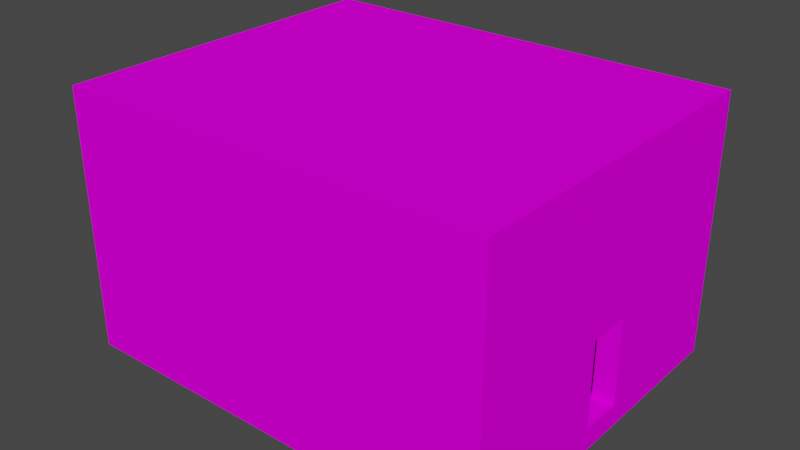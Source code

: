 # Source: Dom.blend  (saved by Blender 3.1.7; exported with 4.5.12 LTS)
import bpy
from mathutils import Matrix  # noqa: F401  (used for matrix-valued properties, if any)

bpy.ops.wm.read_factory_settings(use_empty=True)
scene = bpy.context.scene
scene.name = 'Scene'

# ---- collections
col_collection = bpy.data.collections.new('Collection'); scene.collection.children.link(col_collection)

# ---- images (referenced by path relative to the original .blend; pixels are not part of the script)
import os
ASSET_DIR = os.environ.get("B2B_ASSET_DIR", "")  # directory of the original .blend (textures are referenced by path, not embedded)
HERE = os.path.dirname(os.path.abspath(__file__))  # packed textures are extracted next to this script under _unpacked/

def load_image(name, relpath, width, height, colorspace="sRGB"):
    """Load a texture the original file referenced (path relative to the .blend, or extracted next to this script)."""
    p = next((c for c in (os.path.join(HERE, relpath), os.path.join(ASSET_DIR, relpath)) if relpath and os.path.exists(c)), "")
    if p:
        img = bpy.data.images.load(p, check_existing=True)
        img.name = name
    else:  # same state as the original file: an image datablock whose file is absent (Cycles renders it pink)
        img = bpy.data.images.new(name, width, height)
        img.source = "FILE"
        img.filepath = "//" + (relpath or name)
    img.colorspace_settings.name = colorspace
    return img
img_woodsiding006_1k_color_png = load_image('WoodSiding006_1K_Color.png', 'textures/WoodSiding006_1K_Color.png', 1024, 1024, 'sRGB')

# ---- materials (node trees are filled in below, after node groups)
mat_material = bpy.data.materials.new('Material')
mat_material.alpha_threshold = 0.0
mat_material.use_transparent_shadow = False
mat_material.line_color = (0.0, 0.0, 0.0, 1.0)

# ---- material node trees
mat_material.use_nodes = True; mat_material.node_tree.nodes.clear()
_N = mat_material.node_tree.nodes; _L = mat_material.node_tree.links
n0 = _N.new('ShaderNodeOutputMaterial'); n0.name = 'Material Output'; n0.location = (300, 300)
n1 = _N.new('ShaderNodeBsdfPrincipled'); n1.name = 'Principled BSDF'; n1.location = (10, 300)
n1.distribution = 'GGX'
n1.subsurface_method = 'RANDOM_WALK_SKIN'
n1.inputs[2].default_value = 1.0
n1.inputs[3].default_value = 1.45
n1.inputs[13].default_value = 0.0
n1.inputs[27].default_value = (0.0, 0.0, 0.0, 1.0)
n1.inputs[28].default_value = 1.0
n2 = _N.new('ShaderNodeTexImage'); n2.name = 'Image Texture'; n2.location = (-415, 186)
n2.image = img_woodsiding006_1k_color_png
_L.new(n1.outputs[0], n0.inputs[0])
_L.new(n2.outputs[0], n1.inputs[0])
n0.is_active_output = True

# ---- world
world_world = bpy.data.worlds.new('World'); scene.world = world_world
world_world.use_nodes = True; world_world.node_tree.nodes.clear()
_N = world_world.node_tree.nodes; _L = world_world.node_tree.links
n0 = _N.new('ShaderNodeOutputWorld'); n0.name = 'World Output'; n0.location = (300, 300)
n1 = _N.new('ShaderNodeBackground'); n1.name = 'Background'; n1.location = (10, 300)
n1.inputs[0].default_value = (0.05088, 0.05088, 0.05088, 1.0)
_L.new(n1.outputs[0], n0.inputs[0])
n0.is_active_output = True
world_world.color = (0.05088, 0.05088, 0.05088)
world_world.use_sun_shadow = False
world_world.sun_shadow_jitter_overblur = 0.0

# ---- meshes
me_cube_002 = bpy.data.meshes.new('Cube.002')
me_cube_002.from_pydata([(1.0, 1.0, 1.0), (1.0, 1.0, -1.0), (1.0, -1.0, 1.0), (1.0, -1.0, -1.0), (-1.0, 1.0, 1.0), (-1.0, 1.0, -1.0), (-1.0, -1.0, 1.0), (-1.0, -1.0, -1.0), (1.0, -1.0, -31.0), (1.0, -1.2, -31.0), (1.0, -1.0, 1.001), (1.0, -1.2, 1.001), (-1.0, -1.0, -31.0), (-1.0, -1.2, -31.0), (-1.0, -1.0, 1.001), (-1.0, -1.2, 1.001), (1.0, 1.2, -31.0), (1.0, 1.0, -31.0), (1.0, 1.2, 1.001), (1.0, 1.0, 1.001), (-1.0, 1.2, -31.0), (-1.0, 1.0, -31.0), (-1.0, 1.2, 1.001), (-1.0, 1.0, 1.001), (1.0, 1.0, -29.0), (1.0, 1.0, -31.0), (1.0, -1.0, -29.0), (1.0, -1.0, -31.0), (-1.0, 1.0, -29.0), (-1.0, 1.0, -31.0), (-1.0, -1.0, -29.0), (-1.0, -1.0, -31.0), (-0.9, 1.0, -29.0), (-1.0, 1.0, -29.0), (-0.9, -1.0, -29.0), (-1.0, -1.0, -29.0), (-0.9, 1.0, -0.9994), (-1.0, 1.0, -0.9994), (-0.9, -1.0, -0.9994), (-1.0, -1.0, -0.9994), (1.0, 1.0, -29.0), (0.9, 1.0, -29.0), (1.0, -1.0, -29.0), (0.9, -1.0, -29.0), (1.0, 1.0, -0.9994), (0.9, 1.0, -0.9994), (1.0, -1.0, -0.9994), (0.9, -1.0, -0.9994), (1.0, -1.0, -13.0), (1.0, -0.2, -13.0), (1.0, -0.2, -17.0), (1.0, -1.0, -17.0), (0.9, -1.0, -13.0), (0.9, -0.2, -13.0), (0.9, -0.2, -17.0), (0.9, -1.0, -17.0)], [], [(0, 4, 6, 2), (3, 2, 6, 7), (7, 6, 4, 5), (5, 1, 3, 7), (1, 0, 2, 3), (5, 4, 0, 1), (8, 12, 14, 10), (11, 10, 14, 15), (15, 14, 12, 13), (13, 9, 11, 15), (9, 8, 10, 11), (13, 12, 8, 9), (16, 20, 22, 18), (19, 18, 22, 23), (23, 22, 20, 21), (21, 17, 19, 23), (17, 16, 18, 19), (21, 20, 16, 17), (24, 28, 30, 26), (27, 26, 30, 31), (31, 30, 28, 29), (29, 25, 27, 31), (25, 24, 26, 27), (29, 28, 24, 25), (32, 36, 38, 34), (35, 34, 38, 39), (39, 38, 36, 37), (37, 33, 35, 39), (33, 32, 34, 35), (37, 36, 32, 33), (51, 42, 40, 44, 46, 48, 49, 50), (48, 46, 47, 52), (55, 43, 42, 51), (47, 46, 44, 45), (52, 47, 45, 41, 43, 55, 54, 53), (41, 40, 42, 43), (45, 44, 40, 41), (51, 50, 54, 55), (52, 53, 49, 48), (54, 50, 49, 53)])
_uv = me_cube_002.uv_layers.new(name='UVMap')
_uv.uv.foreach_set('vector', [1.811e-05, 0.9167, 1.811e-05, 0.9167, 1.821e-05, 0.08333, 1.821e-05, 0.08333, 0.0, 0.0, 1.0, 0.0, 1.0, 1.0, 0.0, 1.0, 0.06252, 0.08333, 1.821e-05, 0.08333, 1.811e-05, 0.9167, 0.06252, 0.9167, 0.0, 0.0, 1.0, 0.0, 1.0, 1.0, 0.0, 1.0, 0.06252, 0.9167, 1.811e-05, 0.9167, 1.821e-05, 0.08333, 0.06252, 0.08333, 0.0, 0.0, 1.0, 0.0, 1.0, 1.0, 0.0, 1.0, 0.0, 0.0, 1.0, 0.0, 1.0, 1.0, 0.0, 1.0, 0.0, 0.0, 0.0, 0.08333, 0.0, 0.08333, 0.0, 0.0, 0.0, 0.0, 0.0, 0.08333, 1.0, 0.08333, 1.0, 0.0, 0.0, 0.0, 1.0, 0.0, 1.0, 1.0, 0.0, 1.0, 1.0, 0.0, 1.0, 0.08333, 0.0, 0.08333, 0.0, 0.0, 1.0, 0.0, 1.0, 0.08333, 1.0, 0.08333, 1.0, 0.0, 1.0, 1.0, 1.0, 1.0, 0.0, 1.0, 0.0, 1.0, 0.0, 0.9167, 0.0, 1.0, 0.0, 1.0, 0.0, 0.9167, 0.0, 0.9167, 0.0, 1.0, 1.0, 1.0, 1.0, 0.9167, 1.0, 0.9167, 1.0, 0.9167, 0.0, 0.9167, 0.0, 0.9167, 1.0, 0.9167, 1.0, 1.0, 0.0, 1.0, 0.0, 0.9167, 1.0, 0.9167, 1.0, 1.0, 1.0, 1.0, 1.0, 0.9167, 0.9375, 0.9167, 0.9375, 0.9167, 0.9375, 0.08333, 0.9375, 0.08333, 0.0, 0.0, 1.0, 0.0, 1.0, 1.0, 0.0, 1.0, 1.0, 0.08333, 0.9375, 0.08333, 0.9375, 0.9167, 1.0, 0.9167, 1.0, 0.9167, 1.0, 0.9167, 1.0, 0.08333, 1.0, 0.08333, 1.0, 0.9167, 0.9375, 0.9167, 0.9375, 0.08333, 1.0, 0.08333, 0.0, 0.0, 1.0, 0.0, 1.0, 1.0, 0.0, 1.0, 0.0, 0.0, 1.0, 0.0, 1.0, 1.0, 0.0, 1.0, 0.0, 0.0, 1.0, 0.0, 1.0, 1.0, 0.0, 1.0, 0.0, 0.0, 1.0, 0.0, 1.0, 1.0, 0.0, 1.0, 0.0625, 0.9167, 0.9375, 0.9167, 0.9375, 0.08333, 0.0625, 0.08333, 0.0, 0.0, 1.0, 0.0, 1.0, 1.0, 0.0, 1.0, 0.0, 0.0, 1.0, 0.0, 1.0, 1.0, 0.0, 1.0, 0.5625, 0.08333, 0.9375, 0.08333, 0.9375, 0.9167, 0.0625, 0.9167, 0.0625, 0.08333, 0.4375, 0.08333, 0.4375, 0.4167, 0.5625, 0.4167, 0.0, 0.0, 1.0, 0.0, 1.0, 1.0, 0.0, 1.0, 0.0, 0.0, 1.0, 0.0, 1.0, 1.0, 0.0, 1.0, 0.0, 0.0, 1.0, 0.0, 1.0, 1.0, 0.0, 1.0, 0.5, 1.0, 0.8536, 0.8536, 1.0, 0.5, 0.8536, 0.1464, 0.5, 0.0, 0.1464, 0.1464, 0.0, 0.5, 0.1464, 0.8536, 0.0, 0.0, 1.0, 0.0, 1.0, 1.0, 0.0, 1.0, 0.0, 0.0, 1.0, 0.0, 1.0, 1.0, 0.0, 1.0, 0.0, 0.0, 1.0, 0.0, 1.0, 1.0, 0.0, 1.0, 0.0, 0.0, 1.0, 0.0, 1.0, 1.0, 0.0, 1.0, 0.0, 0.0, 1.0, 0.0, 1.0, 1.0, 0.0, 1.0])
me_cube_002.materials.append(mat_material)
me_cube_002.use_remesh_preserve_volume = False
me_cube_002.use_remesh_preserve_attributes = False
me_cube_002.use_mirror_vertex_groups = False
me_cube_002.update()

# ---- objects
ob_cube_002 = bpy.data.objects.new('Cube.002', me_cube_002)

# ---- transforms, parenting, visibility, modifiers, constraints
ob_cube_002.location = (0.0, -7.5, 5.5)
ob_cube_002.rotation_euler = (1.571, 0.0, 0.0)
ob_cube_002.scale = (10.0, 5.0, 0.5)
ob_cube_002.lock_rotations_4d = False
ob_cube_002.empty_display_type = 'ARROWS'
ob_cube_002.lineart.crease_threshold = 0.0

# ---- collection membership
col_collection.objects.link(ob_cube_002)

# ---- scene / render settings (as saved in the file)
scene.frame_start = 1; scene.frame_end = 250; scene.frame_set(0)
scene.render.engine = 'BLENDER_EEVEE_NEXT'
scene.cycles.sampling_pattern = 'TABULATED_SOBOL'
scene.cycles.use_light_tree = False
scene.view_settings.view_transform = 'Filmic'
bpy.context.view_layer.update()

# ---- added for rendering (the .blend has no active camera and no usable light): camera, sun
cam_auto = bpy.data.cameras.new('AutoCamera')
cam_auto.lens = 50.0
cam_auto.sensor_width = 36.0
cam_auto.clip_end = 1000.0
ob_auto_camera = bpy.data.objects.new('AutoCamera', cam_auto)
scene.collection.objects.link(ob_auto_camera)
ob_auto_camera.location = (26.1693, -31.4032, 26.4354)
ob_auto_camera.rotation_euler = (1.09748, -7.21219e-08, 0.694738)
scene.camera = ob_auto_camera
light_auto_sun = bpy.data.lights.new('AutoSun', 'SUN')
light_auto_sun.energy = 3.0
light_auto_sun.angle = 0.0523599
ob_auto_sun = bpy.data.objects.new('AutoSun', light_auto_sun)
scene.collection.objects.link(ob_auto_sun)
ob_auto_sun.rotation_euler = (0.872665, 0.174533, 0.523599)
bpy.context.view_layer.update()

